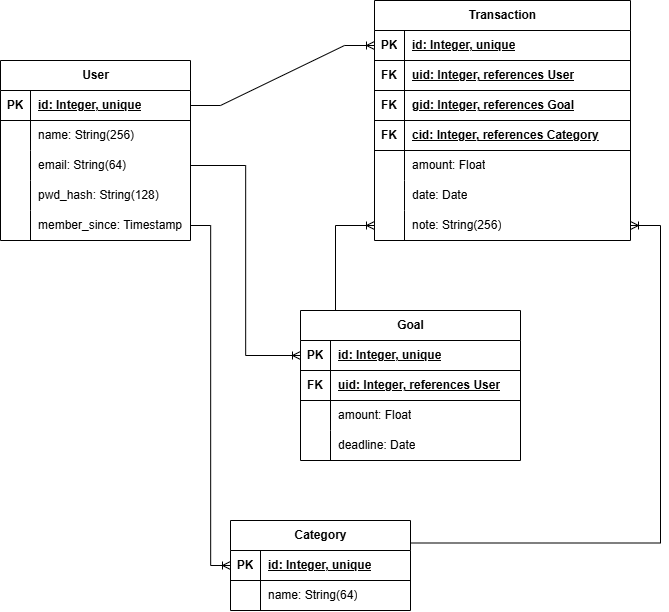

The diagram above was exported from draw.io. Its source (the exported page's mxGraphModel, read from the mxfile embedded in the PNG):
<mxGraphModel dx="1089" dy="623" grid="1" gridSize="10" guides="1" tooltips="1" connect="1" arrows="1" fold="1" page="1" pageScale="1" pageWidth="827" pageHeight="1169" math="0" shadow="0">
  <root>
    <mxCell id="0" />
    <mxCell id="1" parent="0" />
    <mxCell id="2" value="Transaction" style="shape=table;startSize=30;container=1;collapsible=1;childLayout=tableLayout;fixedRows=1;rowLines=0;fontStyle=1;align=center;resizeLast=1;html=1;" vertex="1" parent="1">
      <mxGeometry x="414" y="60" width="256" height="240" as="geometry" />
    </mxCell>
    <mxCell id="3" value="" style="shape=tableRow;horizontal=0;startSize=0;swimlaneHead=0;swimlaneBody=0;fillColor=none;collapsible=0;dropTarget=0;points=[[0,0.5],[1,0.5]];portConstraint=eastwest;top=0;left=0;right=0;bottom=1;" vertex="1" parent="2">
      <mxGeometry y="30" width="256" height="30" as="geometry" />
    </mxCell>
    <mxCell id="4" value="PK" style="shape=partialRectangle;connectable=0;fillColor=none;top=0;left=0;bottom=0;right=0;fontStyle=1;overflow=hidden;whiteSpace=wrap;html=1;" vertex="1" parent="3">
      <mxGeometry width="30" height="30" as="geometry">
        <mxRectangle width="30" height="30" as="alternateBounds" />
      </mxGeometry>
    </mxCell>
    <mxCell id="5" value="id: Integer, unique" style="shape=partialRectangle;connectable=0;fillColor=none;top=0;left=0;bottom=0;right=0;align=left;spacingLeft=6;fontStyle=5;overflow=hidden;whiteSpace=wrap;html=1;" vertex="1" parent="3">
      <mxGeometry x="30" width="226" height="30" as="geometry">
        <mxRectangle width="226" height="30" as="alternateBounds" />
      </mxGeometry>
    </mxCell>
    <mxCell id="6" value="" style="shape=tableRow;horizontal=0;startSize=0;swimlaneHead=0;swimlaneBody=0;fillColor=none;collapsible=0;dropTarget=0;points=[[0,0.5],[1,0.5]];portConstraint=eastwest;top=0;left=0;right=0;bottom=1;" vertex="1" parent="2">
      <mxGeometry y="60" width="256" height="30" as="geometry" />
    </mxCell>
    <mxCell id="7" value="FK" style="shape=partialRectangle;connectable=0;fillColor=none;top=0;left=0;bottom=0;right=0;fontStyle=1;overflow=hidden;whiteSpace=wrap;html=1;" vertex="1" parent="6">
      <mxGeometry width="30" height="30" as="geometry">
        <mxRectangle width="30" height="30" as="alternateBounds" />
      </mxGeometry>
    </mxCell>
    <mxCell id="8" value="uid: Integer, references User" style="shape=partialRectangle;connectable=0;fillColor=none;top=0;left=0;bottom=0;right=0;align=left;spacingLeft=6;fontStyle=5;overflow=hidden;whiteSpace=wrap;html=1;" vertex="1" parent="6">
      <mxGeometry x="30" width="226" height="30" as="geometry">
        <mxRectangle width="226" height="30" as="alternateBounds" />
      </mxGeometry>
    </mxCell>
    <mxCell id="9" value="" style="shape=tableRow;horizontal=0;startSize=0;swimlaneHead=0;swimlaneBody=0;fillColor=none;collapsible=0;dropTarget=0;points=[[0,0.5],[1,0.5]];portConstraint=eastwest;top=0;left=0;right=0;bottom=1;" vertex="1" parent="2">
      <mxGeometry y="90" width="256" height="30" as="geometry" />
    </mxCell>
    <mxCell id="10" value="FK" style="shape=partialRectangle;connectable=0;fillColor=none;top=0;left=0;bottom=0;right=0;fontStyle=1;overflow=hidden;whiteSpace=wrap;html=1;" vertex="1" parent="9">
      <mxGeometry width="30" height="30" as="geometry">
        <mxRectangle width="30" height="30" as="alternateBounds" />
      </mxGeometry>
    </mxCell>
    <mxCell id="11" value="gid: Integer, references Goal" style="shape=partialRectangle;connectable=0;fillColor=none;top=0;left=0;bottom=0;right=0;align=left;spacingLeft=6;fontStyle=5;overflow=hidden;whiteSpace=wrap;html=1;" vertex="1" parent="9">
      <mxGeometry x="30" width="226" height="30" as="geometry">
        <mxRectangle width="226" height="30" as="alternateBounds" />
      </mxGeometry>
    </mxCell>
    <mxCell id="12" value="" style="shape=tableRow;horizontal=0;startSize=0;swimlaneHead=0;swimlaneBody=0;fillColor=none;collapsible=0;dropTarget=0;points=[[0,0.5],[1,0.5]];portConstraint=eastwest;top=0;left=0;right=0;bottom=1;" vertex="1" parent="2">
      <mxGeometry y="120" width="256" height="30" as="geometry" />
    </mxCell>
    <mxCell id="13" value="FK" style="shape=partialRectangle;connectable=0;fillColor=none;top=0;left=0;bottom=0;right=0;fontStyle=1;overflow=hidden;whiteSpace=wrap;html=1;" vertex="1" parent="12">
      <mxGeometry width="30" height="30" as="geometry">
        <mxRectangle width="30" height="30" as="alternateBounds" />
      </mxGeometry>
    </mxCell>
    <mxCell id="14" value="cid: Integer, references Category" style="shape=partialRectangle;connectable=0;fillColor=none;top=0;left=0;bottom=0;right=0;align=left;spacingLeft=6;fontStyle=5;overflow=hidden;whiteSpace=wrap;html=1;" vertex="1" parent="12">
      <mxGeometry x="30" width="226" height="30" as="geometry">
        <mxRectangle width="226" height="30" as="alternateBounds" />
      </mxGeometry>
    </mxCell>
    <mxCell id="15" value="" style="shape=tableRow;horizontal=0;startSize=0;swimlaneHead=0;swimlaneBody=0;fillColor=none;collapsible=0;dropTarget=0;points=[[0,0.5],[1,0.5]];portConstraint=eastwest;top=0;left=0;right=0;bottom=0;" vertex="1" parent="2">
      <mxGeometry y="150" width="256" height="30" as="geometry" />
    </mxCell>
    <mxCell id="16" value="" style="shape=partialRectangle;connectable=0;fillColor=none;top=0;left=0;bottom=0;right=0;editable=1;overflow=hidden;whiteSpace=wrap;html=1;" vertex="1" parent="15">
      <mxGeometry width="30" height="30" as="geometry">
        <mxRectangle width="30" height="30" as="alternateBounds" />
      </mxGeometry>
    </mxCell>
    <mxCell id="17" value="amount: Float" style="shape=partialRectangle;connectable=0;fillColor=none;top=0;left=0;bottom=0;right=0;align=left;spacingLeft=6;overflow=hidden;whiteSpace=wrap;html=1;" vertex="1" parent="15">
      <mxGeometry x="30" width="226" height="30" as="geometry">
        <mxRectangle width="226" height="30" as="alternateBounds" />
      </mxGeometry>
    </mxCell>
    <mxCell id="18" value="" style="shape=tableRow;horizontal=0;startSize=0;swimlaneHead=0;swimlaneBody=0;fillColor=none;collapsible=0;dropTarget=0;points=[[0,0.5],[1,0.5]];portConstraint=eastwest;top=0;left=0;right=0;bottom=0;" vertex="1" parent="2">
      <mxGeometry y="180" width="256" height="30" as="geometry" />
    </mxCell>
    <mxCell id="19" value="" style="shape=partialRectangle;connectable=0;fillColor=none;top=0;left=0;bottom=0;right=0;editable=1;overflow=hidden;whiteSpace=wrap;html=1;" vertex="1" parent="18">
      <mxGeometry width="30" height="30" as="geometry">
        <mxRectangle width="30" height="30" as="alternateBounds" />
      </mxGeometry>
    </mxCell>
    <mxCell id="20" value="date: Date" style="shape=partialRectangle;connectable=0;fillColor=none;top=0;left=0;bottom=0;right=0;align=left;spacingLeft=6;overflow=hidden;whiteSpace=wrap;html=1;" vertex="1" parent="18">
      <mxGeometry x="30" width="226" height="30" as="geometry">
        <mxRectangle width="226" height="30" as="alternateBounds" />
      </mxGeometry>
    </mxCell>
    <mxCell id="21" value="" style="shape=tableRow;horizontal=0;startSize=0;swimlaneHead=0;swimlaneBody=0;fillColor=none;collapsible=0;dropTarget=0;points=[[0,0.5],[1,0.5]];portConstraint=eastwest;top=0;left=0;right=0;bottom=0;" vertex="1" parent="2">
      <mxGeometry y="210" width="256" height="30" as="geometry" />
    </mxCell>
    <mxCell id="22" value="" style="shape=partialRectangle;connectable=0;fillColor=none;top=0;left=0;bottom=0;right=0;editable=1;overflow=hidden;whiteSpace=wrap;html=1;" vertex="1" parent="21">
      <mxGeometry width="30" height="30" as="geometry">
        <mxRectangle width="30" height="30" as="alternateBounds" />
      </mxGeometry>
    </mxCell>
    <mxCell id="23" value="note: String(256)" style="shape=partialRectangle;connectable=0;fillColor=none;top=0;left=0;bottom=0;right=0;align=left;spacingLeft=6;overflow=hidden;whiteSpace=wrap;html=1;" vertex="1" parent="21">
      <mxGeometry x="30" width="226" height="30" as="geometry">
        <mxRectangle width="226" height="30" as="alternateBounds" />
      </mxGeometry>
    </mxCell>
    <mxCell id="24" value="User" style="shape=table;startSize=30;container=1;collapsible=1;childLayout=tableLayout;fixedRows=1;rowLines=0;fontStyle=1;align=center;resizeLast=1;html=1;" vertex="1" parent="1">
      <mxGeometry x="40" y="120" width="190" height="180" as="geometry" />
    </mxCell>
    <mxCell id="25" value="" style="shape=tableRow;horizontal=0;startSize=0;swimlaneHead=0;swimlaneBody=0;fillColor=none;collapsible=0;dropTarget=0;points=[[0,0.5],[1,0.5]];portConstraint=eastwest;top=0;left=0;right=0;bottom=1;" vertex="1" parent="24">
      <mxGeometry y="30" width="190" height="30" as="geometry" />
    </mxCell>
    <mxCell id="26" value="PK" style="shape=partialRectangle;connectable=0;fillColor=none;top=0;left=0;bottom=0;right=0;fontStyle=1;overflow=hidden;whiteSpace=wrap;html=1;" vertex="1" parent="25">
      <mxGeometry width="30" height="30" as="geometry">
        <mxRectangle width="30" height="30" as="alternateBounds" />
      </mxGeometry>
    </mxCell>
    <mxCell id="27" value="id: Integer, unique" style="shape=partialRectangle;connectable=0;fillColor=none;top=0;left=0;bottom=0;right=0;align=left;spacingLeft=6;fontStyle=5;overflow=hidden;whiteSpace=wrap;html=1;" vertex="1" parent="25">
      <mxGeometry x="30" width="160" height="30" as="geometry">
        <mxRectangle width="160" height="30" as="alternateBounds" />
      </mxGeometry>
    </mxCell>
    <mxCell id="28" value="" style="shape=tableRow;horizontal=0;startSize=0;swimlaneHead=0;swimlaneBody=0;fillColor=none;collapsible=0;dropTarget=0;points=[[0,0.5],[1,0.5]];portConstraint=eastwest;top=0;left=0;right=0;bottom=0;" vertex="1" parent="24">
      <mxGeometry y="60" width="190" height="30" as="geometry" />
    </mxCell>
    <mxCell id="29" value="" style="shape=partialRectangle;connectable=0;fillColor=none;top=0;left=0;bottom=0;right=0;editable=1;overflow=hidden;whiteSpace=wrap;html=1;" vertex="1" parent="28">
      <mxGeometry width="30" height="30" as="geometry">
        <mxRectangle width="30" height="30" as="alternateBounds" />
      </mxGeometry>
    </mxCell>
    <mxCell id="30" value="name: String(256)" style="shape=partialRectangle;connectable=0;fillColor=none;top=0;left=0;bottom=0;right=0;align=left;spacingLeft=6;overflow=hidden;whiteSpace=wrap;html=1;" vertex="1" parent="28">
      <mxGeometry x="30" width="160" height="30" as="geometry">
        <mxRectangle width="160" height="30" as="alternateBounds" />
      </mxGeometry>
    </mxCell>
    <mxCell id="31" value="" style="shape=tableRow;horizontal=0;startSize=0;swimlaneHead=0;swimlaneBody=0;fillColor=none;collapsible=0;dropTarget=0;points=[[0,0.5],[1,0.5]];portConstraint=eastwest;top=0;left=0;right=0;bottom=0;" vertex="1" parent="24">
      <mxGeometry y="90" width="190" height="30" as="geometry" />
    </mxCell>
    <mxCell id="32" value="" style="shape=partialRectangle;connectable=0;fillColor=none;top=0;left=0;bottom=0;right=0;editable=1;overflow=hidden;whiteSpace=wrap;html=1;" vertex="1" parent="31">
      <mxGeometry width="30" height="30" as="geometry">
        <mxRectangle width="30" height="30" as="alternateBounds" />
      </mxGeometry>
    </mxCell>
    <mxCell id="33" value="email: String(64)" style="shape=partialRectangle;connectable=0;fillColor=none;top=0;left=0;bottom=0;right=0;align=left;spacingLeft=6;overflow=hidden;whiteSpace=wrap;html=1;" vertex="1" parent="31">
      <mxGeometry x="30" width="160" height="30" as="geometry">
        <mxRectangle width="160" height="30" as="alternateBounds" />
      </mxGeometry>
    </mxCell>
    <mxCell id="34" value="" style="shape=tableRow;horizontal=0;startSize=0;swimlaneHead=0;swimlaneBody=0;fillColor=none;collapsible=0;dropTarget=0;points=[[0,0.5],[1,0.5]];portConstraint=eastwest;top=0;left=0;right=0;bottom=0;" vertex="1" parent="24">
      <mxGeometry y="120" width="190" height="30" as="geometry" />
    </mxCell>
    <mxCell id="35" value="" style="shape=partialRectangle;connectable=0;fillColor=none;top=0;left=0;bottom=0;right=0;editable=1;overflow=hidden;whiteSpace=wrap;html=1;" vertex="1" parent="34">
      <mxGeometry width="30" height="30" as="geometry">
        <mxRectangle width="30" height="30" as="alternateBounds" />
      </mxGeometry>
    </mxCell>
    <mxCell id="36" value="pwd_hash: String(128)" style="shape=partialRectangle;connectable=0;fillColor=none;top=0;left=0;bottom=0;right=0;align=left;spacingLeft=6;overflow=hidden;whiteSpace=wrap;html=1;" vertex="1" parent="34">
      <mxGeometry x="30" width="160" height="30" as="geometry">
        <mxRectangle width="160" height="30" as="alternateBounds" />
      </mxGeometry>
    </mxCell>
    <mxCell id="37" value="" style="shape=tableRow;horizontal=0;startSize=0;swimlaneHead=0;swimlaneBody=0;fillColor=none;collapsible=0;dropTarget=0;points=[[0,0.5],[1,0.5]];portConstraint=eastwest;top=0;left=0;right=0;bottom=0;" vertex="1" parent="24">
      <mxGeometry y="150" width="190" height="30" as="geometry" />
    </mxCell>
    <mxCell id="38" value="" style="shape=partialRectangle;connectable=0;fillColor=none;top=0;left=0;bottom=0;right=0;fontStyle=0;overflow=hidden;whiteSpace=wrap;html=1;" vertex="1" parent="37">
      <mxGeometry width="30" height="30" as="geometry">
        <mxRectangle width="30" height="30" as="alternateBounds" />
      </mxGeometry>
    </mxCell>
    <mxCell id="39" value="member_since: Timestamp" style="shape=partialRectangle;connectable=0;fillColor=none;top=0;left=0;bottom=0;right=0;align=left;spacingLeft=6;fontStyle=0;overflow=hidden;whiteSpace=wrap;html=1;" vertex="1" parent="37">
      <mxGeometry x="30" width="160" height="30" as="geometry">
        <mxRectangle width="160" height="30" as="alternateBounds" />
      </mxGeometry>
    </mxCell>
    <mxCell id="40" value="" style="shape=tableRow;horizontal=0;startSize=0;swimlaneHead=0;swimlaneBody=0;fillColor=none;collapsible=0;dropTarget=0;points=[[0,0.5],[1,0.5]];portConstraint=eastwest;top=0;left=0;right=0;bottom=0;" vertex="1" parent="1">
      <mxGeometry x="370" y="500" width="180" height="30" as="geometry" />
    </mxCell>
    <mxCell id="41" value="" style="shape=partialRectangle;connectable=0;fillColor=none;top=0;left=0;bottom=0;right=0;editable=1;overflow=hidden;whiteSpace=wrap;html=1;" vertex="1" parent="40">
      <mxGeometry width="30" height="30" as="geometry">
        <mxRectangle width="30" height="30" as="alternateBounds" />
      </mxGeometry>
    </mxCell>
    <mxCell id="42" value="" style="edgeStyle=entityRelationEdgeStyle;fontSize=12;html=1;endArrow=ERoneToMany;rounded=0;exitX=1;exitY=0.25;exitDx=0;exitDy=0;entryX=0;entryY=0.5;entryDx=0;entryDy=0;" edge="1" source="24" target="3" parent="1">
      <mxGeometry width="100" height="100" relative="1" as="geometry">
        <mxPoint x="280" y="220" as="sourcePoint" />
        <mxPoint x="380" y="120" as="targetPoint" />
      </mxGeometry>
    </mxCell>
    <mxCell id="43" value="Goal" style="shape=table;startSize=30;container=1;collapsible=1;childLayout=tableLayout;fixedRows=1;rowLines=0;fontStyle=1;align=center;resizeLast=1;html=1;" vertex="1" parent="1">
      <mxGeometry x="340" y="370" width="220" height="150" as="geometry" />
    </mxCell>
    <mxCell id="44" value="" style="shape=tableRow;horizontal=0;startSize=0;swimlaneHead=0;swimlaneBody=0;fillColor=none;collapsible=0;dropTarget=0;points=[[0,0.5],[1,0.5]];portConstraint=eastwest;top=0;left=0;right=0;bottom=1;" vertex="1" parent="43">
      <mxGeometry y="30" width="220" height="30" as="geometry" />
    </mxCell>
    <mxCell id="45" value="PK" style="shape=partialRectangle;connectable=0;fillColor=none;top=0;left=0;bottom=0;right=0;fontStyle=1;overflow=hidden;whiteSpace=wrap;html=1;" vertex="1" parent="44">
      <mxGeometry width="30" height="30" as="geometry">
        <mxRectangle width="30" height="30" as="alternateBounds" />
      </mxGeometry>
    </mxCell>
    <mxCell id="46" value="id: Integer, unique" style="shape=partialRectangle;connectable=0;fillColor=none;top=0;left=0;bottom=0;right=0;align=left;spacingLeft=6;fontStyle=5;overflow=hidden;whiteSpace=wrap;html=1;" vertex="1" parent="44">
      <mxGeometry x="30" width="190" height="30" as="geometry">
        <mxRectangle width="190" height="30" as="alternateBounds" />
      </mxGeometry>
    </mxCell>
    <mxCell id="47" value="" style="shape=tableRow;horizontal=0;startSize=0;swimlaneHead=0;swimlaneBody=0;fillColor=none;collapsible=0;dropTarget=0;points=[[0,0.5],[1,0.5]];portConstraint=eastwest;top=0;left=0;right=0;bottom=1;" vertex="1" parent="43">
      <mxGeometry y="60" width="220" height="30" as="geometry" />
    </mxCell>
    <mxCell id="48" value="FK" style="shape=partialRectangle;connectable=0;fillColor=none;top=0;left=0;bottom=0;right=0;fontStyle=1;overflow=hidden;whiteSpace=wrap;html=1;" vertex="1" parent="47">
      <mxGeometry width="30" height="30" as="geometry">
        <mxRectangle width="30" height="30" as="alternateBounds" />
      </mxGeometry>
    </mxCell>
    <mxCell id="49" value="uid: Integer, references User" style="shape=partialRectangle;connectable=0;fillColor=none;top=0;left=0;bottom=0;right=0;align=left;spacingLeft=6;fontStyle=5;overflow=hidden;whiteSpace=wrap;html=1;" vertex="1" parent="47">
      <mxGeometry x="30" width="190" height="30" as="geometry">
        <mxRectangle width="190" height="30" as="alternateBounds" />
      </mxGeometry>
    </mxCell>
    <mxCell id="50" value="" style="shape=tableRow;horizontal=0;startSize=0;swimlaneHead=0;swimlaneBody=0;fillColor=none;collapsible=0;dropTarget=0;points=[[0,0.5],[1,0.5]];portConstraint=eastwest;top=0;left=0;right=0;bottom=0;" vertex="1" parent="43">
      <mxGeometry y="90" width="220" height="30" as="geometry" />
    </mxCell>
    <mxCell id="51" value="" style="shape=partialRectangle;connectable=0;fillColor=none;top=0;left=0;bottom=0;right=0;editable=1;overflow=hidden;whiteSpace=wrap;html=1;" vertex="1" parent="50">
      <mxGeometry width="30" height="30" as="geometry">
        <mxRectangle width="30" height="30" as="alternateBounds" />
      </mxGeometry>
    </mxCell>
    <mxCell id="52" value="amount: Float" style="shape=partialRectangle;connectable=0;fillColor=none;top=0;left=0;bottom=0;right=0;align=left;spacingLeft=6;overflow=hidden;whiteSpace=wrap;html=1;" vertex="1" parent="50">
      <mxGeometry x="30" width="190" height="30" as="geometry">
        <mxRectangle width="190" height="30" as="alternateBounds" />
      </mxGeometry>
    </mxCell>
    <mxCell id="53" value="" style="shape=tableRow;horizontal=0;startSize=0;swimlaneHead=0;swimlaneBody=0;fillColor=none;collapsible=0;dropTarget=0;points=[[0,0.5],[1,0.5]];portConstraint=eastwest;top=0;left=0;right=0;bottom=0;" vertex="1" parent="43">
      <mxGeometry y="120" width="220" height="30" as="geometry" />
    </mxCell>
    <mxCell id="54" value="" style="shape=partialRectangle;connectable=0;fillColor=none;top=0;left=0;bottom=0;right=0;editable=1;overflow=hidden;whiteSpace=wrap;html=1;" vertex="1" parent="53">
      <mxGeometry width="30" height="30" as="geometry">
        <mxRectangle width="30" height="30" as="alternateBounds" />
      </mxGeometry>
    </mxCell>
    <mxCell id="55" value="deadline: Date" style="shape=partialRectangle;connectable=0;fillColor=none;top=0;left=0;bottom=0;right=0;align=left;spacingLeft=6;overflow=hidden;whiteSpace=wrap;html=1;" vertex="1" parent="53">
      <mxGeometry x="30" width="190" height="30" as="geometry">
        <mxRectangle width="190" height="30" as="alternateBounds" />
      </mxGeometry>
    </mxCell>
    <mxCell id="56" value="Category" style="shape=table;startSize=30;container=1;collapsible=1;childLayout=tableLayout;fixedRows=1;rowLines=0;fontStyle=1;align=center;resizeLast=1;html=1;" vertex="1" parent="1">
      <mxGeometry x="270" y="580" width="180" height="90" as="geometry" />
    </mxCell>
    <mxCell id="57" value="" style="shape=tableRow;horizontal=0;startSize=0;swimlaneHead=0;swimlaneBody=0;fillColor=none;collapsible=0;dropTarget=0;points=[[0,0.5],[1,0.5]];portConstraint=eastwest;top=0;left=0;right=0;bottom=1;" vertex="1" parent="56">
      <mxGeometry y="30" width="180" height="30" as="geometry" />
    </mxCell>
    <mxCell id="58" value="PK" style="shape=partialRectangle;connectable=0;fillColor=none;top=0;left=0;bottom=0;right=0;fontStyle=1;overflow=hidden;whiteSpace=wrap;html=1;" vertex="1" parent="57">
      <mxGeometry width="30" height="30" as="geometry">
        <mxRectangle width="30" height="30" as="alternateBounds" />
      </mxGeometry>
    </mxCell>
    <mxCell id="59" value="id: Integer, unique" style="shape=partialRectangle;connectable=0;fillColor=none;top=0;left=0;bottom=0;right=0;align=left;spacingLeft=6;fontStyle=5;overflow=hidden;whiteSpace=wrap;html=1;" vertex="1" parent="57">
      <mxGeometry x="30" width="150" height="30" as="geometry">
        <mxRectangle width="150" height="30" as="alternateBounds" />
      </mxGeometry>
    </mxCell>
    <mxCell id="60" value="" style="shape=tableRow;horizontal=0;startSize=0;swimlaneHead=0;swimlaneBody=0;fillColor=none;collapsible=0;dropTarget=0;points=[[0,0.5],[1,0.5]];portConstraint=eastwest;top=0;left=0;right=0;bottom=0;" vertex="1" parent="56">
      <mxGeometry y="60" width="180" height="30" as="geometry" />
    </mxCell>
    <mxCell id="61" value="" style="shape=partialRectangle;connectable=0;fillColor=none;top=0;left=0;bottom=0;right=0;editable=1;overflow=hidden;whiteSpace=wrap;html=1;" vertex="1" parent="60">
      <mxGeometry width="30" height="30" as="geometry">
        <mxRectangle width="30" height="30" as="alternateBounds" />
      </mxGeometry>
    </mxCell>
    <mxCell id="62" value="name: String(64)" style="shape=partialRectangle;connectable=0;fillColor=none;top=0;left=0;bottom=0;right=0;align=left;spacingLeft=6;overflow=hidden;whiteSpace=wrap;html=1;" vertex="1" parent="60">
      <mxGeometry x="30" width="150" height="30" as="geometry">
        <mxRectangle width="150" height="30" as="alternateBounds" />
      </mxGeometry>
    </mxCell>
    <mxCell id="63" value="" style="fontSize=12;html=1;endArrow=ERoneToMany;rounded=0;entryX=0;entryY=0.5;entryDx=0;entryDy=0;edgeStyle=elbowEdgeStyle;exitX=1;exitY=0.5;exitDx=0;exitDy=0;" edge="1" source="31" target="44" parent="1">
      <mxGeometry width="100" height="100" relative="1" as="geometry">
        <mxPoint x="270" y="280" as="sourcePoint" />
        <mxPoint x="320" y="340" as="targetPoint" />
      </mxGeometry>
    </mxCell>
    <mxCell id="64" value="" style="edgeStyle=elbowEdgeStyle;fontSize=12;html=1;endArrow=ERoneToMany;rounded=0;entryX=0;entryY=0.5;entryDx=0;entryDy=0;exitX=0.25;exitY=0;exitDx=0;exitDy=0;" edge="1" source="43" target="21" parent="1">
      <mxGeometry width="100" height="100" relative="1" as="geometry">
        <mxPoint x="380" y="390" as="sourcePoint" />
        <mxPoint x="370" y="330" as="targetPoint" />
        <Array as="points">
          <mxPoint x="375" y="380" />
        </Array>
      </mxGeometry>
    </mxCell>
    <mxCell id="65" value="" style="edgeStyle=elbowEdgeStyle;fontSize=12;html=1;endArrow=ERoneToMany;rounded=0;exitX=1;exitY=0.25;exitDx=0;exitDy=0;" edge="1" source="56" target="21" parent="1">
      <mxGeometry width="100" height="100" relative="1" as="geometry">
        <mxPoint x="270" y="430" as="sourcePoint" />
        <mxPoint x="370" y="330" as="targetPoint" />
        <Array as="points">
          <mxPoint x="700" y="460" />
        </Array>
      </mxGeometry>
    </mxCell>
    <mxCell id="66" value="" style="edgeStyle=elbowEdgeStyle;fontSize=12;html=1;endArrow=ERoneToMany;rounded=0;exitX=1;exitY=0.5;exitDx=0;exitDy=0;entryX=0;entryY=0.5;entryDx=0;entryDy=0;" edge="1" source="37" target="57" parent="1">
      <mxGeometry width="100" height="100" relative="1" as="geometry">
        <mxPoint x="270" y="510" as="sourcePoint" />
        <mxPoint x="370" y="410" as="targetPoint" />
      </mxGeometry>
    </mxCell>
  </root>
</mxGraphModel>